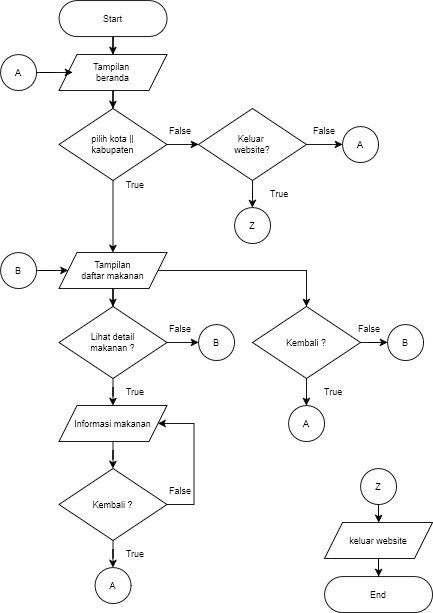

The diagram above was exported from draw.io. Its source (the exported page's mxGraphModel, read from the mxfile embedded in the PNG):
<mxGraphModel dx="1426" dy="912" grid="1" gridSize="10" guides="1" tooltips="1" connect="1" arrows="1" fold="1" page="1" pageScale="1" pageWidth="850" pageHeight="1100" math="0" shadow="0">
  <root>
    <mxCell id="0" />
    <mxCell id="1" parent="0" />
    <mxCell id="Ji_kKY_T0P74fLDdZThm-14" style="edgeStyle=orthogonalEdgeStyle;rounded=0;orthogonalLoop=1;jettySize=auto;html=1;entryX=0.5;entryY=0;entryDx=0;entryDy=0;" parent="1" source="8v1DmdkcqQh-EfDghtMi-2" target="Ji_kKY_T0P74fLDdZThm-2" edge="1">
      <mxGeometry relative="1" as="geometry" />
    </mxCell>
    <mxCell id="8v1DmdkcqQh-EfDghtMi-2" value="Start" style="rounded=1;whiteSpace=wrap;html=1;rotation=0;arcSize=50;fontSize=10;" parent="1" vertex="1">
      <mxGeometry x="365" y="40" width="120" height="40" as="geometry" />
    </mxCell>
    <mxCell id="Ji_kKY_T0P74fLDdZThm-1" value="End" style="rounded=1;whiteSpace=wrap;html=1;rotation=0;arcSize=50;fontSize=10;" parent="1" vertex="1">
      <mxGeometry x="660" y="680" width="120" height="40" as="geometry" />
    </mxCell>
    <mxCell id="Ji_kKY_T0P74fLDdZThm-17" style="edgeStyle=orthogonalEdgeStyle;rounded=0;orthogonalLoop=1;jettySize=auto;html=1;entryX=0.5;entryY=0;entryDx=0;entryDy=0;" parent="1" source="Ji_kKY_T0P74fLDdZThm-2" target="Ji_kKY_T0P74fLDdZThm-4" edge="1">
      <mxGeometry relative="1" as="geometry" />
    </mxCell>
    <mxCell id="Ji_kKY_T0P74fLDdZThm-2" value="&lt;div&gt;Tampilan&amp;nbsp;&lt;/div&gt;&lt;div&gt;beranda&lt;/div&gt;" style="shape=parallelogram;perimeter=parallelogramPerimeter;whiteSpace=wrap;html=1;fixedSize=1;fontSize=10;" parent="1" vertex="1">
      <mxGeometry x="365" y="100" width="120" height="40" as="geometry" />
    </mxCell>
    <mxCell id="Ji_kKY_T0P74fLDdZThm-18" style="edgeStyle=orthogonalEdgeStyle;rounded=0;orthogonalLoop=1;jettySize=auto;html=1;entryX=0.5;entryY=0;entryDx=0;entryDy=0;" parent="1" source="Ji_kKY_T0P74fLDdZThm-4" target="Ji_kKY_T0P74fLDdZThm-5" edge="1">
      <mxGeometry relative="1" as="geometry" />
    </mxCell>
    <mxCell id="Ji_kKY_T0P74fLDdZThm-4" value="&lt;div&gt;pilih kota ||&lt;/div&gt;&lt;div&gt;kabupaten&lt;/div&gt;" style="rhombus;whiteSpace=wrap;html=1;fontSize=10;" parent="1" vertex="1">
      <mxGeometry x="365" y="160" width="120" height="80" as="geometry" />
    </mxCell>
    <mxCell id="Ji_kKY_T0P74fLDdZThm-19" style="edgeStyle=orthogonalEdgeStyle;rounded=0;orthogonalLoop=1;jettySize=auto;html=1;entryX=0.5;entryY=0;entryDx=0;entryDy=0;" parent="1" source="Ji_kKY_T0P74fLDdZThm-5" target="Ji_kKY_T0P74fLDdZThm-6" edge="1">
      <mxGeometry relative="1" as="geometry" />
    </mxCell>
    <mxCell id="Ji_kKY_T0P74fLDdZThm-5" value="Tampilan&lt;br&gt;daftar makanan" style="shape=parallelogram;perimeter=parallelogramPerimeter;whiteSpace=wrap;fixedSize=1;fontSize=10;html=1;" parent="1" vertex="1">
      <mxGeometry x="365" y="320" width="120" height="40" as="geometry" />
    </mxCell>
    <mxCell id="Ji_kKY_T0P74fLDdZThm-20" style="edgeStyle=orthogonalEdgeStyle;rounded=0;orthogonalLoop=1;jettySize=auto;html=1;entryX=0.5;entryY=0;entryDx=0;entryDy=0;" parent="1" source="Ji_kKY_T0P74fLDdZThm-6" target="Ji_kKY_T0P74fLDdZThm-7" edge="1">
      <mxGeometry relative="1" as="geometry" />
    </mxCell>
    <mxCell id="Ji_kKY_T0P74fLDdZThm-32" style="edgeStyle=orthogonalEdgeStyle;rounded=0;orthogonalLoop=1;jettySize=auto;html=1;exitX=1;exitY=0.5;exitDx=0;exitDy=0;entryX=0;entryY=0.5;entryDx=0;entryDy=0;" parent="1" source="Ji_kKY_T0P74fLDdZThm-6" target="Ji_kKY_T0P74fLDdZThm-33" edge="1">
      <mxGeometry relative="1" as="geometry">
        <mxPoint x="500" y="420.20000000000005" as="targetPoint" />
      </mxGeometry>
    </mxCell>
    <mxCell id="Ji_kKY_T0P74fLDdZThm-6" value="&lt;div&gt;Lihat detail&lt;/div&gt;&lt;div&gt;makanan ?&lt;/div&gt;" style="rhombus;whiteSpace=wrap;html=1;fontSize=10;" parent="1" vertex="1">
      <mxGeometry x="365" y="380" width="120" height="80" as="geometry" />
    </mxCell>
    <mxCell id="Ji_kKY_T0P74fLDdZThm-21" style="edgeStyle=orthogonalEdgeStyle;rounded=0;orthogonalLoop=1;jettySize=auto;html=1;entryX=0.5;entryY=0;entryDx=0;entryDy=0;" parent="1" source="Ji_kKY_T0P74fLDdZThm-7" target="Ji_kKY_T0P74fLDdZThm-8" edge="1">
      <mxGeometry relative="1" as="geometry" />
    </mxCell>
    <mxCell id="Ji_kKY_T0P74fLDdZThm-7" value="Informasi makanan" style="shape=parallelogram;perimeter=parallelogramPerimeter;whiteSpace=wrap;fixedSize=1;fontSize=10;html=1;" parent="1" vertex="1">
      <mxGeometry x="365" y="490" width="120" height="40" as="geometry" />
    </mxCell>
    <mxCell id="Ji_kKY_T0P74fLDdZThm-10" value="" style="edgeStyle=orthogonalEdgeStyle;rounded=0;orthogonalLoop=1;jettySize=auto;html=1;" parent="1" source="Ji_kKY_T0P74fLDdZThm-8" target="Ji_kKY_T0P74fLDdZThm-9" edge="1">
      <mxGeometry relative="1" as="geometry" />
    </mxCell>
    <mxCell id="Ji_kKY_T0P74fLDdZThm-12" value="" style="edgeStyle=orthogonalEdgeStyle;rounded=0;orthogonalLoop=1;jettySize=auto;html=1;entryX=1;entryY=0.5;entryDx=0;entryDy=0;exitX=1;exitY=0.5;exitDx=0;exitDy=0;" parent="1" source="Ji_kKY_T0P74fLDdZThm-8" target="Ji_kKY_T0P74fLDdZThm-7" edge="1">
      <mxGeometry relative="1" as="geometry">
        <mxPoint x="495" y="580" as="sourcePoint" />
        <mxPoint x="485" y="500" as="targetPoint" />
        <Array as="points">
          <mxPoint x="515" y="600" />
          <mxPoint x="515" y="510" />
        </Array>
      </mxGeometry>
    </mxCell>
    <mxCell id="Ji_kKY_T0P74fLDdZThm-8" value="Kembali ?" style="rhombus;whiteSpace=wrap;html=1;fontSize=10;" parent="1" vertex="1">
      <mxGeometry x="365" y="560" width="120" height="80" as="geometry" />
    </mxCell>
    <mxCell id="Ji_kKY_T0P74fLDdZThm-9" value="A" style="ellipse;whiteSpace=wrap;html=1;fontSize=10;" parent="1" vertex="1">
      <mxGeometry x="405" y="670" width="40" height="40" as="geometry" />
    </mxCell>
    <mxCell id="Ji_kKY_T0P74fLDdZThm-13" style="edgeStyle=orthogonalEdgeStyle;rounded=0;orthogonalLoop=1;jettySize=auto;html=1;entryX=0;entryY=0.5;entryDx=0;entryDy=0;exitX=1;exitY=0.5;exitDx=0;exitDy=0;" parent="1" source="Ji_kKY_T0P74fLDdZThm-4" target="Ji_kKY_T0P74fLDdZThm-48" edge="1">
      <mxGeometry relative="1" as="geometry">
        <mxPoint x="485.727142857143" y="200.02857142857135" as="sourcePoint" />
        <mxPoint x="520" y="200" as="targetPoint" />
        <Array as="points" />
      </mxGeometry>
    </mxCell>
    <mxCell id="Ji_kKY_T0P74fLDdZThm-23" style="edgeStyle=orthogonalEdgeStyle;rounded=0;orthogonalLoop=1;jettySize=auto;html=1;" parent="1" source="Ji_kKY_T0P74fLDdZThm-22" target="Ji_kKY_T0P74fLDdZThm-5" edge="1">
      <mxGeometry relative="1" as="geometry" />
    </mxCell>
    <mxCell id="Ji_kKY_T0P74fLDdZThm-22" value="B" style="ellipse;whiteSpace=wrap;html=1;fontSize=10;" parent="1" vertex="1">
      <mxGeometry x="300" y="320" width="40" height="40" as="geometry" />
    </mxCell>
    <mxCell id="Ji_kKY_T0P74fLDdZThm-27" style="edgeStyle=orthogonalEdgeStyle;rounded=0;orthogonalLoop=1;jettySize=auto;html=1;entryX=0;entryY=0.5;entryDx=0;entryDy=0;" parent="1" source="Ji_kKY_T0P74fLDdZThm-24" target="Ji_kKY_T0P74fLDdZThm-26" edge="1">
      <mxGeometry relative="1" as="geometry" />
    </mxCell>
    <mxCell id="Ji_kKY_T0P74fLDdZThm-29" style="edgeStyle=orthogonalEdgeStyle;rounded=0;orthogonalLoop=1;jettySize=auto;html=1;exitX=0.5;exitY=1;exitDx=0;exitDy=0;entryX=0.5;entryY=0;entryDx=0;entryDy=0;" parent="1" source="Ji_kKY_T0P74fLDdZThm-24" target="Ji_kKY_T0P74fLDdZThm-28" edge="1">
      <mxGeometry relative="1" as="geometry" />
    </mxCell>
    <mxCell id="Ji_kKY_T0P74fLDdZThm-24" value="Kembali ?" style="rhombus;whiteSpace=wrap;html=1;fontSize=10;" parent="1" vertex="1">
      <mxGeometry x="580" y="380" width="120" height="80" as="geometry" />
    </mxCell>
    <mxCell id="Ji_kKY_T0P74fLDdZThm-25" style="edgeStyle=orthogonalEdgeStyle;rounded=0;orthogonalLoop=1;jettySize=auto;html=1;entryX=0.5;entryY=0;entryDx=0;entryDy=0;" parent="1" source="Ji_kKY_T0P74fLDdZThm-5" target="Ji_kKY_T0P74fLDdZThm-24" edge="1">
      <mxGeometry relative="1" as="geometry">
        <Array as="points">
          <mxPoint x="640" y="340" />
        </Array>
      </mxGeometry>
    </mxCell>
    <mxCell id="Ji_kKY_T0P74fLDdZThm-26" value="B" style="ellipse;whiteSpace=wrap;html=1;fontSize=10;" parent="1" vertex="1">
      <mxGeometry x="730" y="400" width="40" height="40" as="geometry" />
    </mxCell>
    <mxCell id="Ji_kKY_T0P74fLDdZThm-28" value="A" style="ellipse;whiteSpace=wrap;html=1;fontSize=10;" parent="1" vertex="1">
      <mxGeometry x="620" y="490" width="40" height="40" as="geometry" />
    </mxCell>
    <mxCell id="Ji_kKY_T0P74fLDdZThm-31" style="edgeStyle=orthogonalEdgeStyle;rounded=0;orthogonalLoop=1;jettySize=auto;html=1;entryX=0.125;entryY=0.5;entryDx=0;entryDy=0;entryPerimeter=0;" parent="1" source="Ji_kKY_T0P74fLDdZThm-30" target="Ji_kKY_T0P74fLDdZThm-2" edge="1">
      <mxGeometry relative="1" as="geometry">
        <mxPoint x="370" y="120" as="targetPoint" />
      </mxGeometry>
    </mxCell>
    <mxCell id="Ji_kKY_T0P74fLDdZThm-30" value="A" style="ellipse;whiteSpace=wrap;html=1;fontSize=10;" parent="1" vertex="1">
      <mxGeometry x="300" y="100" width="40" height="40" as="geometry" />
    </mxCell>
    <mxCell id="Ji_kKY_T0P74fLDdZThm-33" value="B" style="ellipse;whiteSpace=wrap;html=1;fontSize=10;" parent="1" vertex="1">
      <mxGeometry x="520" y="400" width="40" height="40" as="geometry" />
    </mxCell>
    <mxCell id="Ji_kKY_T0P74fLDdZThm-34" value="False" style="text;strokeColor=none;align=center;fillColor=none;html=1;verticalAlign=middle;whiteSpace=wrap;rounded=0;fontSize=10;spacing=0;" parent="1" vertex="1">
      <mxGeometry x="470" y="390" width="60" height="30" as="geometry" />
    </mxCell>
    <mxCell id="Ji_kKY_T0P74fLDdZThm-35" value="False" style="text;strokeColor=none;align=center;fillColor=none;html=1;verticalAlign=middle;whiteSpace=wrap;rounded=0;fontSize=10;spacing=0;" parent="1" vertex="1">
      <mxGeometry x="680" y="390" width="60" height="30" as="geometry" />
    </mxCell>
    <mxCell id="Ji_kKY_T0P74fLDdZThm-36" value="False" style="text;strokeColor=none;align=center;fillColor=none;html=1;verticalAlign=middle;whiteSpace=wrap;rounded=0;fontSize=10;spacing=0;" parent="1" vertex="1">
      <mxGeometry x="470" y="570" width="60" height="30" as="geometry" />
    </mxCell>
    <mxCell id="Ji_kKY_T0P74fLDdZThm-37" value="True" style="text;strokeColor=none;align=center;fillColor=none;html=1;verticalAlign=middle;whiteSpace=wrap;rounded=0;fontSize=10;spacing=0;" parent="1" vertex="1">
      <mxGeometry x="640" y="460" width="60" height="30" as="geometry" />
    </mxCell>
    <mxCell id="Ji_kKY_T0P74fLDdZThm-38" value="True" style="text;strokeColor=none;align=center;fillColor=none;html=1;verticalAlign=middle;whiteSpace=wrap;rounded=0;fontSize=10;spacing=0;" parent="1" vertex="1">
      <mxGeometry x="420" y="460" width="60" height="30" as="geometry" />
    </mxCell>
    <mxCell id="Ji_kKY_T0P74fLDdZThm-40" value="False" style="text;strokeColor=none;align=center;fillColor=none;html=1;verticalAlign=middle;whiteSpace=wrap;rounded=0;fontSize=10;spacing=0;" parent="1" vertex="1">
      <mxGeometry x="470" y="170" width="60" height="30" as="geometry" />
    </mxCell>
    <mxCell id="Ji_kKY_T0P74fLDdZThm-41" value="True" style="text;strokeColor=none;align=center;fillColor=none;html=1;verticalAlign=middle;whiteSpace=wrap;rounded=0;fontSize=10;spacing=0;" parent="1" vertex="1">
      <mxGeometry x="420" y="230" width="60" height="30" as="geometry" />
    </mxCell>
    <mxCell id="Ji_kKY_T0P74fLDdZThm-42" value="True" style="text;strokeColor=none;align=center;fillColor=none;html=1;verticalAlign=middle;whiteSpace=wrap;rounded=0;fontSize=10;spacing=0;" parent="1" vertex="1">
      <mxGeometry x="420" y="640" width="60" height="30" as="geometry" />
    </mxCell>
    <mxCell id="Ji_kKY_T0P74fLDdZThm-44" style="edgeStyle=orthogonalEdgeStyle;rounded=0;orthogonalLoop=1;jettySize=auto;html=1;entryX=0.5;entryY=0;entryDx=0;entryDy=0;" parent="1" source="Ji_kKY_T0P74fLDdZThm-46" target="Ji_kKY_T0P74fLDdZThm-1" edge="1">
      <mxGeometry relative="1" as="geometry" />
    </mxCell>
    <mxCell id="Ji_kKY_T0P74fLDdZThm-43" value="Z" style="ellipse;whiteSpace=wrap;html=1;fontSize=10;" parent="1" vertex="1">
      <mxGeometry x="700" y="560" width="40" height="40" as="geometry" />
    </mxCell>
    <mxCell id="Ji_kKY_T0P74fLDdZThm-47" value="" style="edgeStyle=orthogonalEdgeStyle;rounded=0;orthogonalLoop=1;jettySize=auto;html=1;entryX=0.5;entryY=0;entryDx=0;entryDy=0;" parent="1" source="Ji_kKY_T0P74fLDdZThm-43" target="Ji_kKY_T0P74fLDdZThm-46" edge="1">
      <mxGeometry relative="1" as="geometry">
        <mxPoint x="720" y="590" as="sourcePoint" />
        <mxPoint x="720" y="660" as="targetPoint" />
      </mxGeometry>
    </mxCell>
    <mxCell id="Ji_kKY_T0P74fLDdZThm-46" value="keluar website" style="shape=parallelogram;perimeter=parallelogramPerimeter;whiteSpace=wrap;fixedSize=1;fontSize=10;html=1;" parent="1" vertex="1">
      <mxGeometry x="660" y="620" width="120" height="40" as="geometry" />
    </mxCell>
    <mxCell id="Ji_kKY_T0P74fLDdZThm-51" style="edgeStyle=orthogonalEdgeStyle;rounded=0;orthogonalLoop=1;jettySize=auto;html=1;entryX=0.5;entryY=0;entryDx=0;entryDy=0;" parent="1" source="Ji_kKY_T0P74fLDdZThm-48" target="Ji_kKY_T0P74fLDdZThm-50" edge="1">
      <mxGeometry relative="1" as="geometry" />
    </mxCell>
    <mxCell id="Ji_kKY_T0P74fLDdZThm-53" style="edgeStyle=orthogonalEdgeStyle;rounded=0;orthogonalLoop=1;jettySize=auto;html=1;entryX=0;entryY=0.5;entryDx=0;entryDy=0;" parent="1" source="Ji_kKY_T0P74fLDdZThm-48" target="Ji_kKY_T0P74fLDdZThm-52" edge="1">
      <mxGeometry relative="1" as="geometry" />
    </mxCell>
    <mxCell id="Ji_kKY_T0P74fLDdZThm-48" value="&lt;div&gt;Keluar&amp;nbsp;&lt;/div&gt;&lt;div&gt;website?&lt;/div&gt;" style="rhombus;whiteSpace=wrap;html=1;fontSize=10;" parent="1" vertex="1">
      <mxGeometry x="520" y="160" width="120" height="80" as="geometry" />
    </mxCell>
    <mxCell id="Ji_kKY_T0P74fLDdZThm-50" value="Z" style="ellipse;whiteSpace=wrap;html=1;fontSize=10;" parent="1" vertex="1">
      <mxGeometry x="560" y="270" width="40" height="40" as="geometry" />
    </mxCell>
    <mxCell id="Ji_kKY_T0P74fLDdZThm-52" value="A" style="ellipse;whiteSpace=wrap;html=1;fontSize=10;" parent="1" vertex="1">
      <mxGeometry x="680" y="180" width="40" height="40" as="geometry" />
    </mxCell>
    <mxCell id="Ji_kKY_T0P74fLDdZThm-54" value="True" style="text;strokeColor=none;align=center;fillColor=none;html=1;verticalAlign=middle;whiteSpace=wrap;rounded=0;fontSize=10;spacing=0;" parent="1" vertex="1">
      <mxGeometry x="580" y="240" width="60" height="30" as="geometry" />
    </mxCell>
    <mxCell id="Ji_kKY_T0P74fLDdZThm-55" value="False" style="text;strokeColor=none;align=center;fillColor=none;html=1;verticalAlign=middle;whiteSpace=wrap;rounded=0;fontSize=10;spacing=0;" parent="1" vertex="1">
      <mxGeometry x="630" y="170" width="60" height="30" as="geometry" />
    </mxCell>
  </root>
</mxGraphModel>